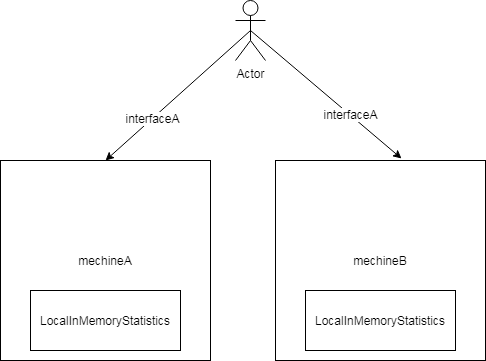

The diagram above was exported from draw.io. Its source (the exported page's mxGraphModel, read from the mxfile embedded in the PNG):
<mxGraphModel dx="1422" dy="755" grid="1" gridSize="10" guides="1" tooltips="1" connect="1" arrows="1" fold="1" page="1" pageScale="1" pageWidth="827" pageHeight="1169" math="0" shadow="0">
  <root>
    <mxCell id="0" />
    <mxCell id="1" parent="0" />
    <mxCell id="k2bkuG69plVEHDdyi3QH-3" value="mechineA" style="rounded=0;whiteSpace=wrap;html=1;" vertex="1" parent="1">
      <mxGeometry x="135" y="250" width="210" height="200" as="geometry" />
    </mxCell>
    <mxCell id="k2bkuG69plVEHDdyi3QH-1" value="LocalInMemoryStatistics" style="rounded=0;whiteSpace=wrap;html=1;" vertex="1" parent="1">
      <mxGeometry x="165" y="380" width="150" height="60" as="geometry" />
    </mxCell>
    <mxCell id="k2bkuG69plVEHDdyi3QH-4" value="mechineB" style="rounded=0;whiteSpace=wrap;html=1;" vertex="1" parent="1">
      <mxGeometry x="410" y="250" width="210" height="200" as="geometry" />
    </mxCell>
    <mxCell id="k2bkuG69plVEHDdyi3QH-5" value="LocalInMemoryStatistics" style="rounded=0;whiteSpace=wrap;html=1;" vertex="1" parent="1">
      <mxGeometry x="440" y="380" width="150" height="60" as="geometry" />
    </mxCell>
    <mxCell id="k2bkuG69plVEHDdyi3QH-9" style="rounded=0;orthogonalLoop=1;jettySize=auto;html=1;exitX=0.5;exitY=0.5;exitDx=0;exitDy=0;exitPerimeter=0;entryX=0.5;entryY=0;entryDx=0;entryDy=0;" edge="1" parent="1" source="k2bkuG69plVEHDdyi3QH-7" target="k2bkuG69plVEHDdyi3QH-3">
      <mxGeometry relative="1" as="geometry" />
    </mxCell>
    <mxCell id="k2bkuG69plVEHDdyi3QH-11" value="interfaceA" style="text;html=1;align=center;verticalAlign=middle;resizable=0;points=[];labelBackgroundColor=#ffffff;" vertex="1" connectable="0" parent="k2bkuG69plVEHDdyi3QH-9">
      <mxGeometry x="0.3535" y="-1" relative="1" as="geometry">
        <mxPoint as="offset" />
      </mxGeometry>
    </mxCell>
    <mxCell id="k2bkuG69plVEHDdyi3QH-10" style="edgeStyle=none;rounded=0;orthogonalLoop=1;jettySize=auto;html=1;exitX=0.5;exitY=0.5;exitDx=0;exitDy=0;exitPerimeter=0;entryX=0.6;entryY=-0.01;entryDx=0;entryDy=0;entryPerimeter=0;" edge="1" parent="1" source="k2bkuG69plVEHDdyi3QH-7" target="k2bkuG69plVEHDdyi3QH-4">
      <mxGeometry relative="1" as="geometry" />
    </mxCell>
    <mxCell id="k2bkuG69plVEHDdyi3QH-12" value="interfaceA" style="text;html=1;align=center;verticalAlign=middle;resizable=0;points=[];labelBackgroundColor=#ffffff;" vertex="1" connectable="0" parent="k2bkuG69plVEHDdyi3QH-10">
      <mxGeometry x="0.3195" y="1" relative="1" as="geometry">
        <mxPoint x="-1" as="offset" />
      </mxGeometry>
    </mxCell>
    <mxCell id="k2bkuG69plVEHDdyi3QH-7" value="Actor" style="shape=umlActor;verticalLabelPosition=bottom;labelBackgroundColor=#ffffff;verticalAlign=top;html=1;outlineConnect=0;" vertex="1" parent="1">
      <mxGeometry x="370" y="90" width="30" height="60" as="geometry" />
    </mxCell>
  </root>
</mxGraphModel>